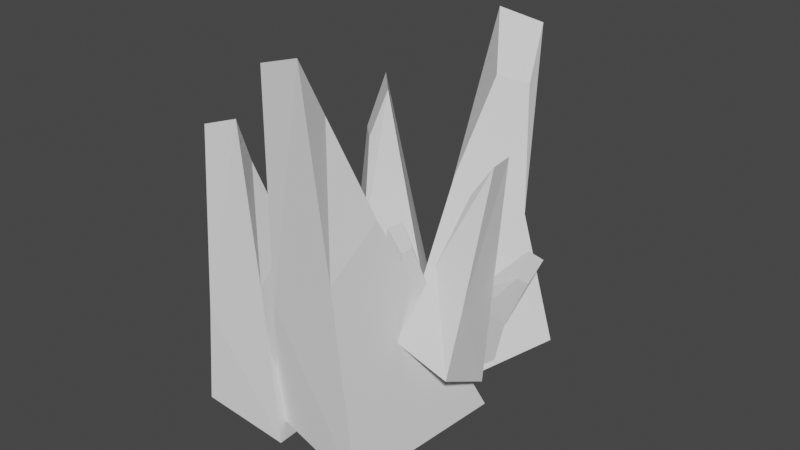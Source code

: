 # Source: gr_s.blend  (saved by Blender 3.3.6; exported with 4.5.12 LTS)
import bpy
from mathutils import Matrix  # noqa: F401  (used for matrix-valued properties, if any)

bpy.ops.wm.read_factory_settings(use_empty=True)
scene = bpy.context.scene
scene.name = 'Scene'

# ---- collections
col_collection = bpy.data.collections.new('Collection'); scene.collection.children.link(col_collection)

# ---- world
world_world = bpy.data.worlds.new('World'); scene.world = world_world
world_world.use_nodes = True; world_world.node_tree.nodes.clear()
_N = world_world.node_tree.nodes; _L = world_world.node_tree.links
n0 = _N.new('ShaderNodeOutputWorld'); n0.name = 'World Output'; n0.location = (300, 300)
n1 = _N.new('ShaderNodeBackground'); n1.name = 'Background'; n1.location = (10, 300)
n1.inputs[0].default_value = (0.05088, 0.05088, 0.05088, 1.0)
_L.new(n1.outputs[0], n0.inputs[0])
n0.is_active_output = True
world_world.color = (0.05088, 0.05088, 0.05088)
world_world.use_sun_shadow = False
world_world.sun_shadow_jitter_overblur = 0.0

# ---- meshes
me_cube_001 = bpy.data.meshes.new('Cube.001')
me_cube_001.from_pydata([(-0.1135, -0.3068, -0.2668), (-0.1113, -0.3031, -0.002464), (-0.1919, -0.1269, -0.1731), (-0.1107, -0.1661, 0.1111), (0.1279, -0.3349, -0.3158), (0.05509, -0.3122, 0.1065), (0.1699, 0.04234, -0.3037), (0.04588, -0.1674, 0.1871), (-0.1181, -0.2944, 0.5007), (-0.09849, -0.2272, 0.3837), (-0.02797, -0.2244, 0.4004), (-0.02382, -0.2947, 0.53)], [], [(0, 1, 3, 2), (2, 3, 7, 6), (6, 7, 5, 4), (4, 5, 1, 0), (2, 6, 4, 0), (3, 1, 8, 9), (10, 9, 8, 11), (1, 5, 11, 8), (7, 3, 9, 10), (5, 7, 10, 11)])
_uv = me_cube_001.uv_layers.new(name='UVMap')
_uv.uv.foreach_set('vector', [0.375, 0.0, 0.625, 0.0, 0.625, 0.25, 0.375, 0.25, 0.375, 0.25, 0.625, 0.25, 0.625, 0.5, 0.375, 0.5, 0.375, 0.5, 0.625, 0.5, 0.625, 0.75, 0.375, 0.75, 0.375, 0.75, 0.625, 0.75, 0.625, 1.0, 0.375, 1.0, 0.125, 0.5, 0.375, 0.5, 0.375, 0.75, 0.125, 0.75, 0.625, 0.25, 0.625, 0.0, 0.625, 0.0, 0.625, 0.25, 0.625, 0.5, 0.625, 0.25, 0.625, 0.0, 0.625, 0.75, 0.625, 1.0, 0.625, 0.75, 0.625, 0.75, 0.625, 1.0, 0.625, 0.5, 0.625, 0.25, 0.625, 0.25, 0.625, 0.5, 0.625, 0.75, 0.625, 0.5, 0.625, 0.5, 0.625, 0.75])
me_cube_001.update()
me_cube_002 = bpy.data.meshes.new('Cube.002')
me_cube_002.from_pydata([(-0.1135, -0.3068, -0.2668), (-0.1113, -0.3031, -0.002464), (-0.1919, -0.1269, -0.1731), (-0.1107, -0.1661, 0.1111), (0.1279, -0.3349, -0.3158), (0.05509, -0.3122, 0.1065), (0.1699, 0.04234, -0.3037), (0.04588, -0.1674, 0.1871), (-0.1181, -0.2944, 0.5007), (-0.09849, -0.2272, 0.3837), (-0.02797, -0.2244, 0.4004), (-0.02382, -0.2947, 0.53)], [], [(0, 1, 3, 2), (2, 3, 7, 6), (6, 7, 5, 4), (4, 5, 1, 0), (2, 6, 4, 0), (3, 1, 8, 9), (10, 9, 8, 11), (1, 5, 11, 8), (7, 3, 9, 10), (5, 7, 10, 11)])
_uv = me_cube_002.uv_layers.new(name='UVMap')
_uv.uv.foreach_set('vector', [0.375, 0.0, 0.625, 0.0, 0.625, 0.25, 0.375, 0.25, 0.375, 0.25, 0.625, 0.25, 0.625, 0.5, 0.375, 0.5, 0.375, 0.5, 0.625, 0.5, 0.625, 0.75, 0.375, 0.75, 0.375, 0.75, 0.625, 0.75, 0.625, 1.0, 0.375, 1.0, 0.125, 0.5, 0.375, 0.5, 0.375, 0.75, 0.125, 0.75, 0.625, 0.25, 0.625, 0.0, 0.625, 0.0, 0.625, 0.25, 0.625, 0.5, 0.625, 0.25, 0.625, 0.0, 0.625, 0.75, 0.625, 1.0, 0.625, 0.75, 0.625, 0.75, 0.625, 1.0, 0.625, 0.5, 0.625, 0.25, 0.625, 0.25, 0.625, 0.5, 0.625, 0.75, 0.625, 0.5, 0.625, 0.5, 0.625, 0.75])
me_cube_002.update()
me_cube_003 = bpy.data.meshes.new('Cube.003')
me_cube_003.from_pydata([(-0.1135, -0.3068, -0.2668), (-0.1113, -0.3031, -0.002464), (-0.1919, -0.1269, -0.1731), (-0.1107, -0.1661, 0.1111), (0.1279, -0.3349, -0.3158), (0.05509, -0.3122, 0.1065), (0.1699, 0.04234, -0.3037), (0.04588, -0.1674, 0.1871), (-0.1181, -0.2944, 0.5007), (-0.09849, -0.2272, 0.3837), (-0.02797, -0.2244, 0.4004), (-0.02382, -0.2947, 0.53)], [], [(0, 1, 3, 2), (2, 3, 7, 6), (6, 7, 5, 4), (4, 5, 1, 0), (2, 6, 4, 0), (3, 1, 8, 9), (10, 9, 8, 11), (1, 5, 11, 8), (7, 3, 9, 10), (5, 7, 10, 11)])
_uv = me_cube_003.uv_layers.new(name='UVMap')
_uv.uv.foreach_set('vector', [0.375, 0.0, 0.625, 0.0, 0.625, 0.25, 0.375, 0.25, 0.375, 0.25, 0.625, 0.25, 0.625, 0.5, 0.375, 0.5, 0.375, 0.5, 0.625, 0.5, 0.625, 0.75, 0.375, 0.75, 0.375, 0.75, 0.625, 0.75, 0.625, 1.0, 0.375, 1.0, 0.125, 0.5, 0.375, 0.5, 0.375, 0.75, 0.125, 0.75, 0.625, 0.25, 0.625, 0.0, 0.625, 0.0, 0.625, 0.25, 0.625, 0.5, 0.625, 0.25, 0.625, 0.0, 0.625, 0.75, 0.625, 1.0, 0.625, 0.75, 0.625, 0.75, 0.625, 1.0, 0.625, 0.5, 0.625, 0.25, 0.625, 0.25, 0.625, 0.5, 0.625, 0.75, 0.625, 0.5, 0.625, 0.5, 0.625, 0.75])
me_cube_003.update()
me_cube_004 = bpy.data.meshes.new('Cube.004')
me_cube_004.from_pydata([(-0.1135, -0.3068, -0.2668), (-0.1113, -0.3031, -0.002464), (-0.1919, -0.1269, -0.1731), (-0.1107, -0.1661, 0.1111), (0.1279, -0.3349, -0.3158), (0.05509, -0.3122, 0.1065), (0.1699, 0.04234, -0.3037), (0.04588, -0.1674, 0.1871), (-0.1181, -0.2944, 0.5007), (-0.09849, -0.2272, 0.3837), (-0.02797, -0.2244, 0.4004), (-0.02382, -0.2947, 0.53)], [], [(0, 1, 3, 2), (2, 3, 7, 6), (6, 7, 5, 4), (4, 5, 1, 0), (2, 6, 4, 0), (3, 1, 8, 9), (10, 9, 8, 11), (1, 5, 11, 8), (7, 3, 9, 10), (5, 7, 10, 11)])
_uv = me_cube_004.uv_layers.new(name='UVMap')
_uv.uv.foreach_set('vector', [0.375, 0.0, 0.625, 0.0, 0.625, 0.25, 0.375, 0.25, 0.375, 0.25, 0.625, 0.25, 0.625, 0.5, 0.375, 0.5, 0.375, 0.5, 0.625, 0.5, 0.625, 0.75, 0.375, 0.75, 0.375, 0.75, 0.625, 0.75, 0.625, 1.0, 0.375, 1.0, 0.125, 0.5, 0.375, 0.5, 0.375, 0.75, 0.125, 0.75, 0.625, 0.25, 0.625, 0.0, 0.625, 0.0, 0.625, 0.25, 0.625, 0.5, 0.625, 0.25, 0.625, 0.0, 0.625, 0.75, 0.625, 1.0, 0.625, 0.75, 0.625, 0.75, 0.625, 1.0, 0.625, 0.5, 0.625, 0.25, 0.625, 0.25, 0.625, 0.5, 0.625, 0.75, 0.625, 0.5, 0.625, 0.5, 0.625, 0.75])
me_cube_004.update()
me_cube_005 = bpy.data.meshes.new('Cube.005')
me_cube_005.from_pydata([(-0.1135, -0.3068, -0.2668), (-0.1113, -0.3031, -0.002464), (-0.1919, -0.1269, -0.1731), (-0.1107, -0.1661, 0.1111), (0.1279, -0.3349, -0.3158), (0.05509, -0.3122, 0.1065), (0.1699, 0.04234, -0.3037), (0.04588, -0.1674, 0.1871), (-0.1181, -0.2944, 0.5007), (-0.09849, -0.2272, 0.3837), (-0.02797, -0.2244, 0.4004), (-0.02382, -0.2947, 0.53)], [], [(0, 1, 3, 2), (2, 3, 7, 6), (6, 7, 5, 4), (4, 5, 1, 0), (2, 6, 4, 0), (3, 1, 8, 9), (10, 9, 8, 11), (1, 5, 11, 8), (7, 3, 9, 10), (5, 7, 10, 11)])
_uv = me_cube_005.uv_layers.new(name='UVMap')
_uv.uv.foreach_set('vector', [0.375, 0.0, 0.625, 0.0, 0.625, 0.25, 0.375, 0.25, 0.375, 0.25, 0.625, 0.25, 0.625, 0.5, 0.375, 0.5, 0.375, 0.5, 0.625, 0.5, 0.625, 0.75, 0.375, 0.75, 0.375, 0.75, 0.625, 0.75, 0.625, 1.0, 0.375, 1.0, 0.125, 0.5, 0.375, 0.5, 0.375, 0.75, 0.125, 0.75, 0.625, 0.25, 0.625, 0.0, 0.625, 0.0, 0.625, 0.25, 0.625, 0.5, 0.625, 0.25, 0.625, 0.0, 0.625, 0.75, 0.625, 1.0, 0.625, 0.75, 0.625, 0.75, 0.625, 1.0, 0.625, 0.5, 0.625, 0.25, 0.625, 0.25, 0.625, 0.5, 0.625, 0.75, 0.625, 0.5, 0.625, 0.5, 0.625, 0.75])
me_cube_005.update()
me_cube_006 = bpy.data.meshes.new('Cube.006')
me_cube_006.from_pydata([(-0.1135, -0.3068, -0.2668), (-0.1113, -0.3031, -0.002464), (-0.1919, -0.1269, -0.1731), (-0.1107, -0.1661, 0.1111), (0.1279, -0.3349, -0.3158), (0.05509, -0.3122, 0.1065), (0.1699, 0.04234, -0.3037), (0.04588, -0.1674, 0.1871), (-0.1181, -0.2944, 0.5007), (-0.09849, -0.2272, 0.3837), (-0.02797, -0.2244, 0.4004), (-0.02382, -0.2947, 0.53)], [], [(0, 1, 3, 2), (2, 3, 7, 6), (6, 7, 5, 4), (4, 5, 1, 0), (2, 6, 4, 0), (3, 1, 8, 9), (10, 9, 8, 11), (1, 5, 11, 8), (7, 3, 9, 10), (5, 7, 10, 11)])
_uv = me_cube_006.uv_layers.new(name='UVMap')
_uv.uv.foreach_set('vector', [0.375, 0.0, 0.625, 0.0, 0.625, 0.25, 0.375, 0.25, 0.375, 0.25, 0.625, 0.25, 0.625, 0.5, 0.375, 0.5, 0.375, 0.5, 0.625, 0.5, 0.625, 0.75, 0.375, 0.75, 0.375, 0.75, 0.625, 0.75, 0.625, 1.0, 0.375, 1.0, 0.125, 0.5, 0.375, 0.5, 0.375, 0.75, 0.125, 0.75, 0.625, 0.25, 0.625, 0.0, 0.625, 0.0, 0.625, 0.25, 0.625, 0.5, 0.625, 0.25, 0.625, 0.0, 0.625, 0.75, 0.625, 1.0, 0.625, 0.75, 0.625, 0.75, 0.625, 1.0, 0.625, 0.5, 0.625, 0.25, 0.625, 0.25, 0.625, 0.5, 0.625, 0.75, 0.625, 0.5, 0.625, 0.5, 0.625, 0.75])
me_cube_006.update()
me_cube_007 = bpy.data.meshes.new('Cube.007')
me_cube_007.from_pydata([(-0.1135, -0.3068, -0.2668), (-0.1113, -0.3031, -0.002464), (-0.1919, -0.1269, -0.1731), (-0.1107, -0.1661, 0.1111), (0.1279, -0.3349, -0.3158), (0.05509, -0.3122, 0.1065), (0.1699, 0.04234, -0.3037), (0.04588, -0.1674, 0.1871), (-0.1181, -0.2944, 0.5007), (-0.09849, -0.2272, 0.3837), (-0.02797, -0.2244, 0.4004), (-0.02382, -0.2947, 0.53)], [], [(0, 1, 3, 2), (2, 3, 7, 6), (6, 7, 5, 4), (4, 5, 1, 0), (2, 6, 4, 0), (3, 1, 8, 9), (10, 9, 8, 11), (1, 5, 11, 8), (7, 3, 9, 10), (5, 7, 10, 11)])
_uv = me_cube_007.uv_layers.new(name='UVMap')
_uv.uv.foreach_set('vector', [0.375, 0.0, 0.625, 0.0, 0.625, 0.25, 0.375, 0.25, 0.375, 0.25, 0.625, 0.25, 0.625, 0.5, 0.375, 0.5, 0.375, 0.5, 0.625, 0.5, 0.625, 0.75, 0.375, 0.75, 0.375, 0.75, 0.625, 0.75, 0.625, 1.0, 0.375, 1.0, 0.125, 0.5, 0.375, 0.5, 0.375, 0.75, 0.125, 0.75, 0.625, 0.25, 0.625, 0.0, 0.625, 0.0, 0.625, 0.25, 0.625, 0.5, 0.625, 0.25, 0.625, 0.0, 0.625, 0.75, 0.625, 1.0, 0.625, 0.75, 0.625, 0.75, 0.625, 1.0, 0.625, 0.5, 0.625, 0.25, 0.625, 0.25, 0.625, 0.5, 0.625, 0.75, 0.625, 0.5, 0.625, 0.5, 0.625, 0.75])
me_cube_007.update()
me_cube_008 = bpy.data.meshes.new('Cube.008')
me_cube_008.from_pydata([(-0.1135, -0.3068, -0.2668), (-0.1113, -0.3031, -0.002464), (-0.1919, -0.1269, -0.1731), (-0.1107, -0.1661, 0.1111), (0.1279, -0.3349, -0.3158), (0.05509, -0.3122, 0.1065), (0.1699, 0.04234, -0.3037), (0.04588, -0.1674, 0.1871), (-0.1181, -0.2944, 0.5007), (-0.09849, -0.2272, 0.3837), (-0.02797, -0.2244, 0.4004), (-0.02382, -0.2947, 0.53)], [], [(0, 1, 3, 2), (2, 3, 7, 6), (6, 7, 5, 4), (4, 5, 1, 0), (2, 6, 4, 0), (3, 1, 8, 9), (10, 9, 8, 11), (1, 5, 11, 8), (7, 3, 9, 10), (5, 7, 10, 11)])
_uv = me_cube_008.uv_layers.new(name='UVMap')
_uv.uv.foreach_set('vector', [0.375, 0.0, 0.625, 0.0, 0.625, 0.25, 0.375, 0.25, 0.375, 0.25, 0.625, 0.25, 0.625, 0.5, 0.375, 0.5, 0.375, 0.5, 0.625, 0.5, 0.625, 0.75, 0.375, 0.75, 0.375, 0.75, 0.625, 0.75, 0.625, 1.0, 0.375, 1.0, 0.125, 0.5, 0.375, 0.5, 0.375, 0.75, 0.125, 0.75, 0.625, 0.25, 0.625, 0.0, 0.625, 0.0, 0.625, 0.25, 0.625, 0.5, 0.625, 0.25, 0.625, 0.0, 0.625, 0.75, 0.625, 1.0, 0.625, 0.75, 0.625, 0.75, 0.625, 1.0, 0.625, 0.5, 0.625, 0.25, 0.625, 0.25, 0.625, 0.5, 0.625, 0.75, 0.625, 0.5, 0.625, 0.5, 0.625, 0.75])
me_cube_008.update()
me_cube_009 = bpy.data.meshes.new('Cube.009')
me_cube_009.from_pydata([(-0.1135, -0.3068, -0.2668), (-0.1113, -0.3031, -0.002464), (-0.1919, -0.1269, -0.1731), (-0.1107, -0.1661, 0.1111), (0.1279, -0.3349, -0.3158), (0.05509, -0.3122, 0.1065), (0.1699, 0.04234, -0.3037), (0.04588, -0.1674, 0.1871), (-0.1181, -0.2944, 0.5007), (-0.09849, -0.2272, 0.3837), (-0.02797, -0.2244, 0.4004), (-0.02382, -0.2947, 0.53)], [], [(0, 1, 3, 2), (2, 3, 7, 6), (6, 7, 5, 4), (4, 5, 1, 0), (2, 6, 4, 0), (3, 1, 8, 9), (10, 9, 8, 11), (1, 5, 11, 8), (7, 3, 9, 10), (5, 7, 10, 11)])
_uv = me_cube_009.uv_layers.new(name='UVMap')
_uv.uv.foreach_set('vector', [0.375, 0.0, 0.625, 0.0, 0.625, 0.25, 0.375, 0.25, 0.375, 0.25, 0.625, 0.25, 0.625, 0.5, 0.375, 0.5, 0.375, 0.5, 0.625, 0.5, 0.625, 0.75, 0.375, 0.75, 0.375, 0.75, 0.625, 0.75, 0.625, 1.0, 0.375, 1.0, 0.125, 0.5, 0.375, 0.5, 0.375, 0.75, 0.125, 0.75, 0.625, 0.25, 0.625, 0.0, 0.625, 0.0, 0.625, 0.25, 0.625, 0.5, 0.625, 0.25, 0.625, 0.0, 0.625, 0.75, 0.625, 1.0, 0.625, 0.75, 0.625, 0.75, 0.625, 1.0, 0.625, 0.5, 0.625, 0.25, 0.625, 0.25, 0.625, 0.5, 0.625, 0.75, 0.625, 0.5, 0.625, 0.5, 0.625, 0.75])
me_cube_009.update()
me_cube_010 = bpy.data.meshes.new('Cube.010')
me_cube_010.from_pydata([(-0.1135, -0.3068, -0.2668), (-0.1113, -0.3031, -0.002464), (-0.1919, -0.1269, -0.1731), (-0.1107, -0.1661, 0.1111), (0.1279, -0.3349, -0.3158), (0.05509, -0.3122, 0.1065), (0.1699, 0.04234, -0.3037), (0.04588, -0.1674, 0.1871), (-0.1181, -0.2944, 0.5007), (-0.09849, -0.2272, 0.3837), (-0.02797, -0.2244, 0.4004), (-0.02382, -0.2947, 0.53)], [], [(0, 1, 3, 2), (2, 3, 7, 6), (6, 7, 5, 4), (4, 5, 1, 0), (2, 6, 4, 0), (3, 1, 8, 9), (10, 9, 8, 11), (1, 5, 11, 8), (7, 3, 9, 10), (5, 7, 10, 11)])
_uv = me_cube_010.uv_layers.new(name='UVMap')
_uv.uv.foreach_set('vector', [0.375, 0.0, 0.625, 0.0, 0.625, 0.25, 0.375, 0.25, 0.375, 0.25, 0.625, 0.25, 0.625, 0.5, 0.375, 0.5, 0.375, 0.5, 0.625, 0.5, 0.625, 0.75, 0.375, 0.75, 0.375, 0.75, 0.625, 0.75, 0.625, 1.0, 0.375, 1.0, 0.125, 0.5, 0.375, 0.5, 0.375, 0.75, 0.125, 0.75, 0.625, 0.25, 0.625, 0.0, 0.625, 0.0, 0.625, 0.25, 0.625, 0.5, 0.625, 0.25, 0.625, 0.0, 0.625, 0.75, 0.625, 1.0, 0.625, 0.75, 0.625, 0.75, 0.625, 1.0, 0.625, 0.5, 0.625, 0.25, 0.625, 0.25, 0.625, 0.5, 0.625, 0.75, 0.625, 0.5, 0.625, 0.5, 0.625, 0.75])
me_cube_010.update()

# ---- objects
ob_cube = bpy.data.objects.new('Cube', me_cube_001)
ob_cube_001 = bpy.data.objects.new('Cube.001', me_cube_002)
ob_cube_002 = bpy.data.objects.new('Cube.002', me_cube_003)
ob_cube_003 = bpy.data.objects.new('Cube.003', me_cube_004)
ob_cube_004 = bpy.data.objects.new('Cube.004', me_cube_005)
ob_cube_005 = bpy.data.objects.new('Cube.005', me_cube_006)
ob_cube_006 = bpy.data.objects.new('Cube.006', me_cube_007)
ob_cube_007 = bpy.data.objects.new('Cube.007', me_cube_008)
ob_cube_008 = bpy.data.objects.new('Cube.008', me_cube_009)
ob_cube_009 = bpy.data.objects.new('Cube.009', me_cube_010)

# ---- transforms, parenting, visibility, modifiers, constraints
ob_cube.location = (-0.001755, 0.1179, 0.3158)
ob_cube_001.location = (0.01519, 0.07156, 0.3194)
ob_cube_001.rotation_euler = (-6.215, 0.288, 1.69)
ob_cube_001.scale = (0.5814, 0.5814, 0.5814)
ob_cube_002.location = (0.1178, 0.05675, 0.2193)
ob_cube_002.rotation_euler = (-0.1042, 0.2815, -1.758)
ob_cube_002.scale = (0.4196, 0.4196, 0.4196)
ob_cube_003.location = (0.1524, 0.1036, 0.3177)
ob_cube_003.rotation_euler = (0.05113, -0.03457, 3.741)
ob_cube_003.scale = (0.9805, 0.9805, 0.9805)
ob_cube_004.location = (0.1846, 0.09073, 0.1703)
ob_cube_004.rotation_euler = (-6.723, -0.3824, 3.973)
ob_cube_004.scale = (0.4314, 0.4314, 0.4314)
ob_cube_005.location = (-0.2602, 0.1113, 0.09478)
ob_cube_005.rotation_euler = (-6.614, -0.2533, -0.1352)
ob_cube_005.scale = (0.3508, 0.3508, 0.3508)
ob_cube_006.location = (-0.241, 0.04109, 0.2352)
ob_cube_006.rotation_euler = (-0.08831, -0.004967, 0.2102)
ob_cube_006.scale = (0.7973, 0.7973, 0.7973)
ob_cube_007.location = (-0.1293, 0.02169, 0.1762)
ob_cube_007.rotation_euler = (-0.03326, 0.2331, -5.299)
ob_cube_007.scale = (0.3412, 0.3412, 0.3412)
ob_cube_008.location = (-0.1279, 0.02291, 0.2391)
ob_cube_008.rotation_euler = (-6.176, 0.1506, -1.835)
ob_cube_008.scale = (0.4728, 0.4728, 0.4728)
ob_cube_009.location = (-0.234, 0.043, 0.2315)
ob_cube_009.rotation_euler = (-0.1551, 0.1867, -3.998)
ob_cube_009.scale = (0.8132, 0.8132, 0.8132)

# ---- collection membership
col_collection.objects.link(ob_cube)
col_collection.objects.link(ob_cube_001)
col_collection.objects.link(ob_cube_002)
col_collection.objects.link(ob_cube_003)
col_collection.objects.link(ob_cube_004)
col_collection.objects.link(ob_cube_005)
col_collection.objects.link(ob_cube_006)
col_collection.objects.link(ob_cube_007)
col_collection.objects.link(ob_cube_008)
col_collection.objects.link(ob_cube_009)

# ---- scene / render settings (as saved in the file)
scene.frame_start = 1; scene.frame_end = 250; scene.frame_set(91)
scene.render.engine = 'BLENDER_EEVEE_NEXT'
scene.cycles.sampling_pattern = 'TABULATED_SOBOL'
scene.cycles.use_light_tree = False
scene.view_settings.view_transform = 'Filmic'
bpy.context.view_layer.update()

# ---- added for rendering (the .blend has no active camera and no usable light): camera, sun
cam_auto = bpy.data.cameras.new('AutoCamera')
cam_auto.lens = 50.0
cam_auto.sensor_width = 36.0
cam_auto.clip_end = 1000.0
ob_auto_camera = bpy.data.objects.new('AutoCamera', cam_auto)
scene.collection.objects.link(ob_auto_camera)
ob_auto_camera.location = (1.29754, -1.48489, 1.46839)
ob_auto_camera.rotation_euler = (1.09748, -7.21219e-08, 0.694738)
scene.camera = ob_auto_camera
light_auto_sun = bpy.data.lights.new('AutoSun', 'SUN')
light_auto_sun.energy = 3.0
light_auto_sun.angle = 0.0523599
ob_auto_sun = bpy.data.objects.new('AutoSun', light_auto_sun)
scene.collection.objects.link(ob_auto_sun)
ob_auto_sun.rotation_euler = (0.872665, 0.174533, 0.523599)
bpy.context.view_layer.update()
